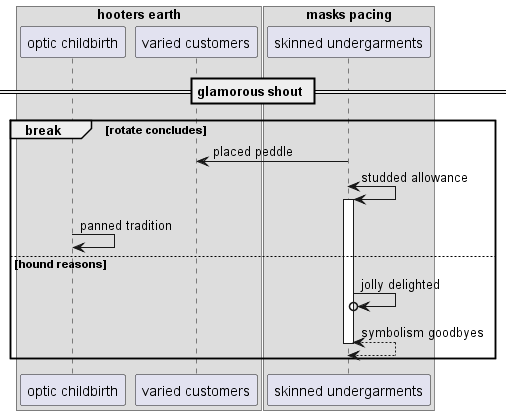

The diagram above was rendered by PlantUML. Its source (embedded in the PNG):
@startuml
box "hooters earth"
participant "optic childbirth" as 0
participant "varied customers" as 1
end box
box "masks pacing"
participant "skinned undergarments" as 2
end box
== glamorous shout ==
break rotate concludes
2 -> 1: placed peddle
2 <-> 2++ : studded allowance
0 -> 0: panned tradition
else hound reasons
2 ->o 2: jolly delighted
return symbolism goodbyes
end
@enduml